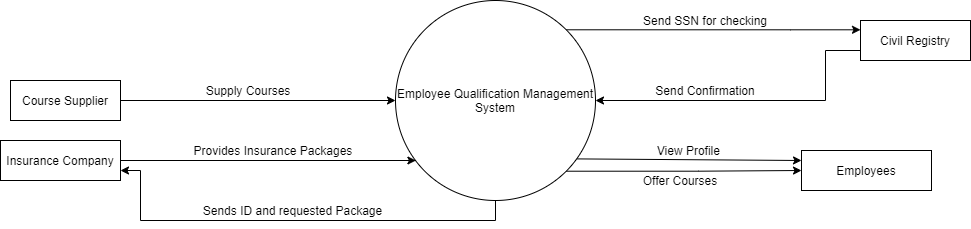

The diagram above was exported from draw.io. Its source (the exported page's mxGraphModel, read from the mxfile embedded in the PNG):
<mxGraphModel dx="1702" dy="494" grid="1" gridSize="10" guides="1" tooltips="1" connect="1" arrows="1" fold="1" page="1" pageScale="1" pageWidth="850" pageHeight="1100" math="0" shadow="0">
  <root>
    <mxCell id="0" />
    <mxCell id="1" parent="0" />
    <mxCell id="AiaJ3vUH-L9F1AoJMDAI-7" style="edgeStyle=orthogonalEdgeStyle;rounded=0;orthogonalLoop=1;jettySize=auto;html=1;exitX=0.5;exitY=1;exitDx=0;exitDy=0;entryX=1;entryY=0.75;entryDx=0;entryDy=0;" parent="1" source="AiaJ3vUH-L9F1AoJMDAI-1" target="AiaJ3vUH-L9F1AoJMDAI-4" edge="1">
      <mxGeometry relative="1" as="geometry">
        <mxPoint x="190" y="380" as="targetPoint" />
        <Array as="points">
          <mxPoint x="425" y="380" />
          <mxPoint x="70" y="380" />
          <mxPoint x="70" y="330" />
        </Array>
      </mxGeometry>
    </mxCell>
    <mxCell id="AiaJ3vUH-L9F1AoJMDAI-11" style="edgeStyle=orthogonalEdgeStyle;rounded=0;orthogonalLoop=1;jettySize=auto;html=1;exitX=1;exitY=0;exitDx=0;exitDy=0;" parent="1" source="AiaJ3vUH-L9F1AoJMDAI-1" target="AiaJ3vUH-L9F1AoJMDAI-3" edge="1">
      <mxGeometry relative="1" as="geometry">
        <mxPoint x="660" y="120" as="targetPoint" />
        <Array as="points">
          <mxPoint x="720" y="189" />
          <mxPoint x="720" y="189" />
        </Array>
      </mxGeometry>
    </mxCell>
    <mxCell id="Y2XNSDXdFNTF7aTO4QpF-2" style="edgeStyle=orthogonalEdgeStyle;rounded=0;orthogonalLoop=1;jettySize=auto;html=1;exitX=1;exitY=1;exitDx=0;exitDy=0;entryX=0;entryY=0.5;entryDx=0;entryDy=0;strokeColor=#000000;" parent="1" source="AiaJ3vUH-L9F1AoJMDAI-1" target="8SGVGjAlT5OcaXbWEKvB-1" edge="1">
      <mxGeometry relative="1" as="geometry" />
    </mxCell>
    <mxCell id="AiaJ3vUH-L9F1AoJMDAI-1" value="Employee Qualification Management System" style="ellipse;whiteSpace=wrap;html=1;aspect=fixed;" parent="1" vertex="1">
      <mxGeometry x="325" y="160" width="200" height="200" as="geometry" />
    </mxCell>
    <mxCell id="izqDVYuwtRJ0pw2yqKPm-1" style="edgeStyle=orthogonalEdgeStyle;rounded=0;orthogonalLoop=1;jettySize=auto;html=1;exitX=1;exitY=0.5;exitDx=0;exitDy=0;" parent="1" source="AiaJ3vUH-L9F1AoJMDAI-2" target="AiaJ3vUH-L9F1AoJMDAI-1" edge="1">
      <mxGeometry relative="1" as="geometry" />
    </mxCell>
    <mxCell id="AiaJ3vUH-L9F1AoJMDAI-2" value="Course Supplier" style="rounded=0;whiteSpace=wrap;html=1;" parent="1" vertex="1">
      <mxGeometry x="-60" y="240" width="110" height="40" as="geometry" />
    </mxCell>
    <mxCell id="AiaJ3vUH-L9F1AoJMDAI-10" style="edgeStyle=orthogonalEdgeStyle;rounded=0;orthogonalLoop=1;jettySize=auto;html=1;exitX=0.5;exitY=1;exitDx=0;exitDy=0;entryX=1;entryY=0.5;entryDx=0;entryDy=0;" parent="1" source="AiaJ3vUH-L9F1AoJMDAI-3" target="AiaJ3vUH-L9F1AoJMDAI-1" edge="1">
      <mxGeometry relative="1" as="geometry">
        <Array as="points">
          <mxPoint x="845" y="210" />
          <mxPoint x="755" y="210" />
          <mxPoint x="755" y="260" />
        </Array>
      </mxGeometry>
    </mxCell>
    <mxCell id="AiaJ3vUH-L9F1AoJMDAI-3" value="Civil Registry" style="rounded=0;whiteSpace=wrap;html=1;" parent="1" vertex="1">
      <mxGeometry x="790" y="180" width="110" height="40" as="geometry" />
    </mxCell>
    <mxCell id="AiaJ3vUH-L9F1AoJMDAI-6" style="edgeStyle=orthogonalEdgeStyle;rounded=0;orthogonalLoop=1;jettySize=auto;html=1;exitX=1;exitY=0.5;exitDx=0;exitDy=0;entryX=0.102;entryY=0.8;entryDx=0;entryDy=0;entryPerimeter=0;" parent="1" source="AiaJ3vUH-L9F1AoJMDAI-4" target="AiaJ3vUH-L9F1AoJMDAI-1" edge="1">
      <mxGeometry relative="1" as="geometry" />
    </mxCell>
    <mxCell id="AiaJ3vUH-L9F1AoJMDAI-4" value="Insurance Company" style="rounded=0;whiteSpace=wrap;html=1;" parent="1" vertex="1">
      <mxGeometry x="-70" y="300" width="120" height="40" as="geometry" />
    </mxCell>
    <mxCell id="AiaJ3vUH-L9F1AoJMDAI-12" value="Supply Courses" style="text;html=1;strokeColor=none;fillColor=none;align=center;verticalAlign=middle;whiteSpace=wrap;rounded=0;" parent="1" vertex="1">
      <mxGeometry x="92.5" y="240" width="170" height="20" as="geometry" />
    </mxCell>
    <mxCell id="AiaJ3vUH-L9F1AoJMDAI-15" value="Send SSN for checking" style="text;html=1;strokeColor=none;fillColor=none;align=center;verticalAlign=middle;whiteSpace=wrap;rounded=0;" parent="1" vertex="1">
      <mxGeometry x="570" y="170" width="130" height="20" as="geometry" />
    </mxCell>
    <mxCell id="AiaJ3vUH-L9F1AoJMDAI-16" value="Send Confirmation" style="text;html=1;strokeColor=none;fillColor=none;align=center;verticalAlign=middle;whiteSpace=wrap;rounded=0;" parent="1" vertex="1">
      <mxGeometry x="580" y="240" width="110" height="20" as="geometry" />
    </mxCell>
    <mxCell id="AiaJ3vUH-L9F1AoJMDAI-17" value="Provides Insurance Packages" style="text;html=1;strokeColor=none;fillColor=none;align=center;verticalAlign=middle;whiteSpace=wrap;rounded=0;" parent="1" vertex="1">
      <mxGeometry x="92.5" y="300" width="220" height="20" as="geometry" />
    </mxCell>
    <mxCell id="AiaJ3vUH-L9F1AoJMDAI-18" value="Sends ID and requested Package" style="text;html=1;strokeColor=none;fillColor=none;align=center;verticalAlign=middle;whiteSpace=wrap;rounded=0;" parent="1" vertex="1">
      <mxGeometry x="120" y="360" width="205" height="20" as="geometry" />
    </mxCell>
    <mxCell id="8SGVGjAlT5OcaXbWEKvB-1" value="Employees" style="rounded=0;whiteSpace=wrap;html=1;fillColor=none;" parent="1" vertex="1">
      <mxGeometry x="731" y="310" width="130" height="40" as="geometry" />
    </mxCell>
    <mxCell id="Y2XNSDXdFNTF7aTO4QpF-1" value="Offer Courses" style="text;html=1;strokeColor=none;fillColor=none;align=center;verticalAlign=middle;whiteSpace=wrap;rounded=0;" parent="1" vertex="1">
      <mxGeometry x="560" y="330" width="100" height="20" as="geometry" />
    </mxCell>
    <mxCell id="N3faHiLw6aKbi525Wsxw-2" value="View Profile&amp;nbsp;" style="text;html=1;strokeColor=none;fillColor=none;align=center;verticalAlign=middle;whiteSpace=wrap;rounded=0;" parent="1" vertex="1">
      <mxGeometry x="580" y="300" width="80" height="20" as="geometry" />
    </mxCell>
    <mxCell id="BsaQ1eQYPyrVHtPi1xzG-2" value="" style="endArrow=classic;html=1;exitX=0.906;exitY=0.792;exitDx=0;exitDy=0;exitPerimeter=0;entryX=0;entryY=0.25;entryDx=0;entryDy=0;" parent="1" source="AiaJ3vUH-L9F1AoJMDAI-1" target="8SGVGjAlT5OcaXbWEKvB-1" edge="1">
      <mxGeometry width="50" height="50" relative="1" as="geometry">
        <mxPoint x="540" y="240" as="sourcePoint" />
        <mxPoint x="590" y="190" as="targetPoint" />
      </mxGeometry>
    </mxCell>
  </root>
</mxGraphModel>